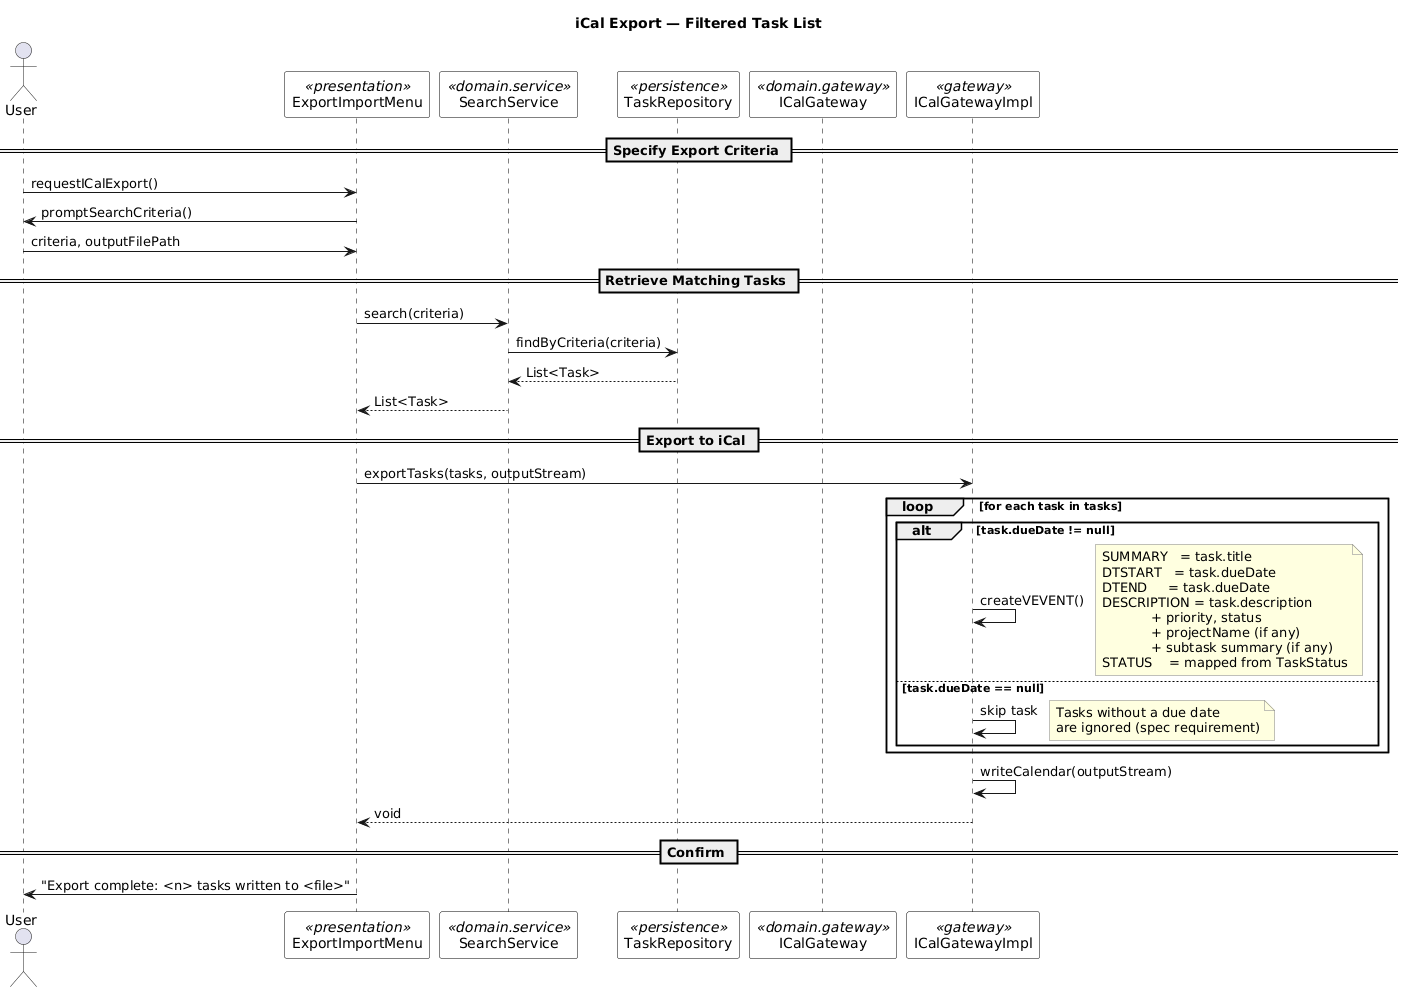

The diagram above was rendered by PlantUML. Its source (embedded in the PNG):
@startuml
title iCal Export — Filtered Task List

skinparam sequenceArrowThickness 1
skinparam sequenceParticipantBorderColor Black
skinparam sequenceParticipantBackgroundColor White
skinparam sequenceLifeLineBorderColor Black
skinparam noteBackgroundColor LightYellow
skinparam noteBorderColor Gray

actor       User               as user
participant "ExportImportMenu" as menu   <<presentation>>
participant "SearchService"    as search <<domain.service>>
participant "TaskRepository"   as repo   <<persistence>>
participant "ICalGateway"      as gw     <<domain.gateway>>
participant "ICalGatewayImpl"  as gwImpl <<gateway>>

== Specify Export Criteria ==

user  -> menu    : requestICalExport()
menu  -> user    : promptSearchCriteria()
user  -> menu    : criteria, outputFilePath

== Retrieve Matching Tasks ==

menu  -> search  : search(criteria)
search -> repo   : findByCriteria(criteria)
repo  --> search : List<Task>
search --> menu  : List<Task>

== Export to iCal ==

menu -> gwImpl : exportTasks(tasks, outputStream)

loop for each task in tasks

    alt task.dueDate != null

        gwImpl -> gwImpl : createVEVENT()
        note right
          SUMMARY   = task.title
          DTSTART   = task.dueDate
          DTEND     = task.dueDate
          DESCRIPTION = task.description
                      + priority, status
                      + projectName (if any)
                      + subtask summary (if any)
          STATUS    = mapped from TaskStatus
        end note

    else task.dueDate == null

        gwImpl -> gwImpl : skip task
        note right: Tasks without a due date\nare ignored (spec requirement)

    end

end

gwImpl -> gwImpl : writeCalendar(outputStream)
gwImpl --> menu  : void

== Confirm ==

menu -> user : "Export complete: <n> tasks written to <file>"
@enduml